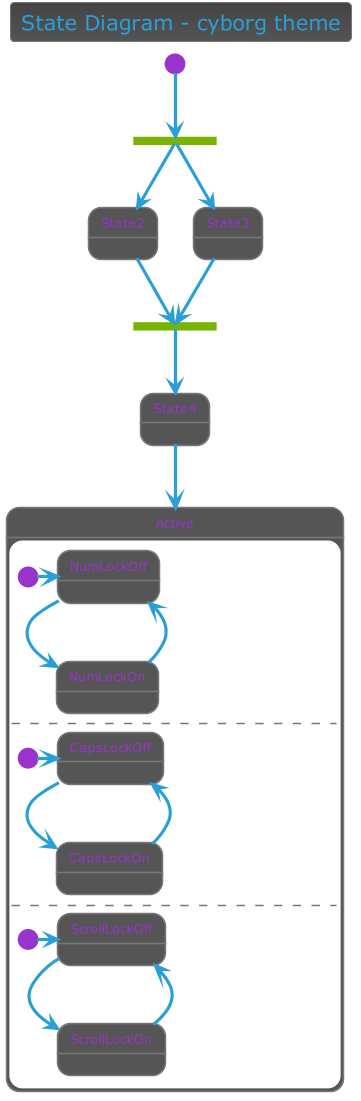

The diagram above was rendered by PlantUML. Its source (embedded in the PNG):
@startuml



skinparam backgroundColor transparent






skinparam defaultFontName       "Verdana"
skinparam defaultFontSize       12
skinparam dpi                   100
skinparam shadowing             false
skinparam roundcorner           8
skinparam ParticipantPadding    10
skinparam BoxPadding            2
skinparam Padding               2
skinparam ArrowColor            #ADAFAE
skinparam title {
	FontColor	                 #2A9FD6
	BorderColor	                 #777777
	FontSize	    	         20
	BorderRoundCorner            8
	BorderThickness 	         1
	BackgroundColor              #444444-#555
}


skinparam legend {
	BackgroundColor #555
	BorderColor #777777
	FontColor #ADAFAE
}

skinparam activity {
	FontColor #FFF
	BorderColor #2A9FD6
	BackgroundColor #2A9FD6
	BarColor #77B300
	StartColor #9933CC
	EndColor #9933CC
	DiamondBackgroundColor #444444
  	DiamondBorderColor #777777
  	DiamondFontColor #FFF
}

skinparam sequence {
	BorderColor #2A9FD6
	TitleFontColor #2A9FD6
	BackgroundColor transparent
	StartColor #2A9FD6
	EndColor #2A9FD6
    ParticipantBackgroundColor #2A9FD6
    ParticipantBorderColor #2A9FD6
	ParticipantBorderThickness 0
	ParticipantFontColor #FFF
	ActorBackgroundColor transparent
    ActorBorderColor #2A9FD6
	ActorFontColor #2A9FD6
	ArrowThickness 3
	ArrowColor #2A9FD6
	ArrowFontColor #FFF
	BoxBackgroundColor transparent
	BoxBorderColor #ADAFAE
	BoxFontColor $DARk
	LifeLineBorderColor #555
	LifeLineBorderThickness 2
	LifeLineBackgroundColor #777777
	GroupBorderColor #ADAFAE
	GroupFontColor #ADAFAE
	GroupHeaderFontColor #9933CC
	DividerBackgroundColor #ADAFAE
    DividerBorderColor #ADAFAE
    DividerBorderThickness 2
    DividerFontColor #222
	ReferenceBackgroundColor transparent
	ReferenceBorderColor #ADAFAE
	ReferenceFontColor #ADAFAE
	ReferenceHeaderFontColor #9933CC
}

skinparam partition {
	BorderColor #2A9FD6
	FontColor #2A9FD6
	BackgroundColor transparent
}

skinparam collections {
	BackgroundColor #2A9FD6
	BorderColor #55B2DE
}

skinparam control {
	BackgroundColor  #2A9FD6
	BorderColor #55B2DE
	FontColor #ADAFAE
}

skinparam entity {
	BackgroundColor  #2A9FD6
	BorderColor #55B2DE
	FontColor #ADAFAE
}

skinparam boundary {
	BackgroundColor  #2A9FD6
	BorderColor #55B2DE
	FontColor #ADAFAE
}

skinparam agent {
	BackgroundColor #FF8800
	BorderColor #CC6D00
	FontColor #ADAFAE
}

skinparam note {
	BorderThickness 1
	BackgroundColor #9933CC
	BorderColor #AD5CD6
	FontColor #FFF
}

skinparam artifact {
	BackgroundColor #ADAFAE
	BorderColor #BDBFBE
	FontColor #222
}

skinparam component {
	BackgroundColor  #77B300
	BorderColor  #92C233
	FontColor #FFF
}

skinparam interface {
	BackgroundColor  #D63333
	BorderColor  #CC0000
	FontColor #ADAFAE
}

skinparam storage {
	BackgroundColor #FF8800
  	BorderColor #FFA033
	FontColor #FFF
}

skinparam node {
	BackgroundColor  #555
	BorderColor #ADAFAE
	FontColor #ADAFAE
}

skinparam cloud {
	BackgroundColor white-lightskyblue
	BorderColor transparent
	FontColor #ADAFAE
}

skinparam database {
	BackgroundColor  #2A9FD6
	BorderColor #55B2DE
	FontColor #ADAFAE
}

skinparam actor {
	FontColor #ADAFAE
}

skinparam class {
	HeaderBackgroundColor #227FAB
	FontColor #FFF
	BackgroundColor #2A9FD6
	BorderColor #55B2DE
	StereotypeFontColor #ADAFAE
	BorderThickness 1
	AttributeFontColor #222
	AttributeFontSize 11
}

skinparam object {
	FontColor #77B300
	BackgroundColor #555
	BorderColor #777777
	StereotypeFontColor #ADAFAE
	BorderThickness 1
	AttributeFontColor #FFF
	AttributeFontSize 11
}

skinparam usecase {
	BackgroundColor #555
	BorderColor #555
	BorderThickness 2
	FontColor #FFF
	StereotypeFontColor #2A9FD6
}

skinparam rectangle {
	BackgroundColor #444444
	BorderColor #227FAB
	BorderThickness 2
	FontColor #2A9FD6
	StereotypeFontColor #2A9FD6
}

skinparam package {
	BackgroundColor #555
  	BorderColor #2A9FD6
	FontColor #2A9FD6
	BorderThickness 2
}

skinparam folder {
	BackgroundColor #444444
  	BorderColor #FF8800
	FontColor #FF8800
	BorderThickness 2
}

skinparam frame {
	BackgroundColor #444444
  	BorderColor #9933CC
	FontColor #9933CC
	BorderThickness 2
}

skinparam state {
	StartColor #9933CC
	EndColor #9933CC
	BackgroundColor #555
	BorderColor #777777
	FontColor #9933CC
	AttributeFontColor #FFF
	AttributeFontSize 11
}

skinparam queue {
	BackgroundColor #FF8800
  	BorderColor #FFA033
	FontColor #FFF
}

skinparam card {
	BackgroundColor #9933CC
	BorderColor #AD5CD6
	FontColor #FFF
}

skinparam file {
	BackgroundColor #777777
	BorderColor #ADAFAE
	FontColor #ADAFAE
}

skinparam stack {
	BackgroundColor #227FAB
	BorderColor #55B2DE
	FontColor #FFF
}

title State Diagram - cyborg theme


state fork_state <<fork>>
[*] --> fork_state
fork_state --> State2
fork_state --> State3

state join_state <<join>>
State2 --> join_state
State3 --> join_state
join_state --> State4
State4 --> Active

state Active {
  [*] -> NumLockOff
  NumLockOff --> NumLockOn : EvNumLockPressed
  NumLockOn --> NumLockOff : EvNumLockPressed
  --
  [*] -> CapsLockOff
  CapsLockOff --> CapsLockOn : EvCapsLockPressed
  CapsLockOn --> CapsLockOff : EvCapsLockPressed
  --
  [*] -> ScrollLockOff
  ScrollLockOff --> ScrollLockOn : EvCapsLockPressed
  ScrollLockOn --> ScrollLockOff : EvCapsLockPressed
}

@enduml